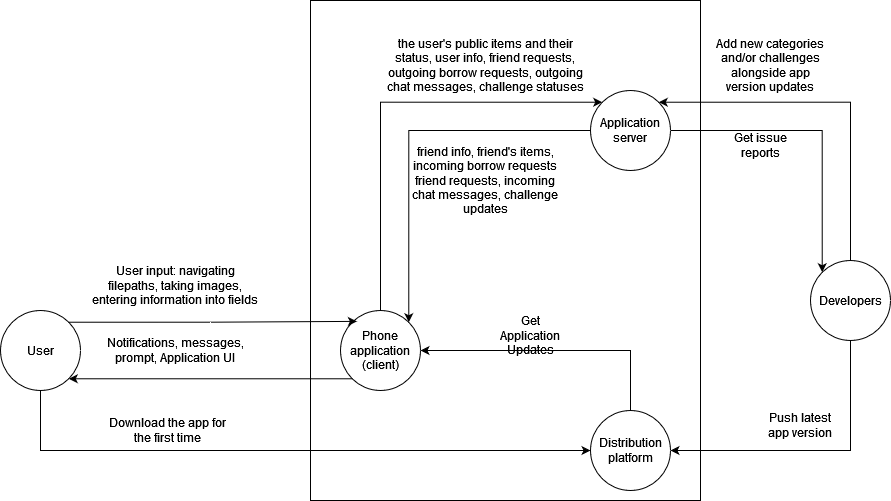

The diagram above was exported from draw.io. Its source (the exported page's mxGraphModel, read from the mxfile embedded in the PNG):
<mxGraphModel dx="2350" dy="1964" grid="1" gridSize="10" guides="1" tooltips="1" connect="1" arrows="1" fold="1" page="1" pageScale="1" pageWidth="850" pageHeight="1100" math="0" shadow="0">
  <root>
    <mxCell id="0" />
    <mxCell id="1" parent="0" />
    <mxCell id="SLYycC6kJruULBW9aMzU-10" value="" style="rounded=0;whiteSpace=wrap;html=1;" vertex="1" parent="1">
      <mxGeometry x="190" y="-80" width="390" height="500" as="geometry" />
    </mxCell>
    <mxCell id="SLYycC6kJruULBW9aMzU-22" style="edgeStyle=orthogonalEdgeStyle;rounded=0;orthogonalLoop=1;jettySize=auto;html=1;exitX=0;exitY=1;exitDx=0;exitDy=0;entryX=1;entryY=1;entryDx=0;entryDy=0;" edge="1" parent="1" source="SLYycC6kJruULBW9aMzU-11" target="SLYycC6kJruULBW9aMzU-16">
      <mxGeometry relative="1" as="geometry" />
    </mxCell>
    <mxCell id="SLYycC6kJruULBW9aMzU-26" style="edgeStyle=orthogonalEdgeStyle;rounded=0;orthogonalLoop=1;jettySize=auto;html=1;exitX=0.5;exitY=0;exitDx=0;exitDy=0;entryX=0;entryY=0;entryDx=0;entryDy=0;" edge="1" parent="1" source="SLYycC6kJruULBW9aMzU-11" target="SLYycC6kJruULBW9aMzU-12">
      <mxGeometry relative="1" as="geometry">
        <Array as="points">
          <mxPoint x="260" y="22" />
        </Array>
      </mxGeometry>
    </mxCell>
    <mxCell id="SLYycC6kJruULBW9aMzU-11" value="Phone application (client)" style="ellipse;whiteSpace=wrap;html=1;aspect=fixed;" vertex="1" parent="1">
      <mxGeometry x="220" y="230" width="80" height="80" as="geometry" />
    </mxCell>
    <mxCell id="SLYycC6kJruULBW9aMzU-27" style="edgeStyle=orthogonalEdgeStyle;rounded=0;orthogonalLoop=1;jettySize=auto;html=1;exitX=0;exitY=0.5;exitDx=0;exitDy=0;entryX=1;entryY=0;entryDx=0;entryDy=0;" edge="1" parent="1" source="SLYycC6kJruULBW9aMzU-12" target="SLYycC6kJruULBW9aMzU-11">
      <mxGeometry relative="1" as="geometry" />
    </mxCell>
    <mxCell id="SLYycC6kJruULBW9aMzU-38" style="edgeStyle=orthogonalEdgeStyle;rounded=0;orthogonalLoop=1;jettySize=auto;html=1;exitX=1;exitY=0.5;exitDx=0;exitDy=0;entryX=0;entryY=0;entryDx=0;entryDy=0;" edge="1" parent="1" source="SLYycC6kJruULBW9aMzU-12" target="SLYycC6kJruULBW9aMzU-31">
      <mxGeometry relative="1" as="geometry" />
    </mxCell>
    <mxCell id="SLYycC6kJruULBW9aMzU-12" value="Application server" style="ellipse;whiteSpace=wrap;html=1;aspect=fixed;" vertex="1" parent="1">
      <mxGeometry x="470" y="10" width="80" height="80" as="geometry" />
    </mxCell>
    <mxCell id="SLYycC6kJruULBW9aMzU-34" style="edgeStyle=orthogonalEdgeStyle;rounded=0;orthogonalLoop=1;jettySize=auto;html=1;exitX=0.5;exitY=1;exitDx=0;exitDy=0;entryX=0;entryY=0.5;entryDx=0;entryDy=0;" edge="1" parent="1" source="SLYycC6kJruULBW9aMzU-16" target="SLYycC6kJruULBW9aMzU-33">
      <mxGeometry relative="1" as="geometry" />
    </mxCell>
    <mxCell id="SLYycC6kJruULBW9aMzU-16" value="User" style="ellipse;whiteSpace=wrap;html=1;aspect=fixed;" vertex="1" parent="1">
      <mxGeometry x="-120" y="230" width="80" height="80" as="geometry" />
    </mxCell>
    <mxCell id="SLYycC6kJruULBW9aMzU-21" style="edgeStyle=orthogonalEdgeStyle;rounded=0;orthogonalLoop=1;jettySize=auto;html=1;exitX=1;exitY=0;exitDx=0;exitDy=0;entryX=0.205;entryY=0.136;entryDx=0;entryDy=0;entryPerimeter=0;" edge="1" parent="1" source="SLYycC6kJruULBW9aMzU-16" target="SLYycC6kJruULBW9aMzU-11">
      <mxGeometry relative="1" as="geometry" />
    </mxCell>
    <mxCell id="SLYycC6kJruULBW9aMzU-23" value="the user's public items and their status, user info, friend requests, outgoing borrow requests, outgoing chat messages, challenge statuses" style="text;html=1;align=center;verticalAlign=middle;whiteSpace=wrap;rounded=0;" vertex="1" parent="1">
      <mxGeometry x="260" y="-75" width="210" height="120" as="geometry" />
    </mxCell>
    <mxCell id="SLYycC6kJruULBW9aMzU-28" value="friend info, friend's items, incoming borrow requests friend requests, incoming chat messages, challenge updates" style="text;html=1;align=center;verticalAlign=middle;whiteSpace=wrap;rounded=0;" vertex="1" parent="1">
      <mxGeometry x="290" y="60" width="150" height="80" as="geometry" />
    </mxCell>
    <mxCell id="SLYycC6kJruULBW9aMzU-29" value="User input: navigating filepaths, taking images, entering information into fields " style="text;html=1;align=center;verticalAlign=middle;whiteSpace=wrap;rounded=0;" vertex="1" parent="1">
      <mxGeometry x="-30" y="180" width="170" height="50" as="geometry" />
    </mxCell>
    <mxCell id="SLYycC6kJruULBW9aMzU-30" value="Notifications, messages, prompt, Application UI " style="text;html=1;align=center;verticalAlign=middle;whiteSpace=wrap;rounded=0;" vertex="1" parent="1">
      <mxGeometry x="-15" y="250" width="140" height="40" as="geometry" />
    </mxCell>
    <mxCell id="SLYycC6kJruULBW9aMzU-37" style="edgeStyle=orthogonalEdgeStyle;rounded=0;orthogonalLoop=1;jettySize=auto;html=1;exitX=0.5;exitY=0;exitDx=0;exitDy=0;entryX=1;entryY=0;entryDx=0;entryDy=0;" edge="1" parent="1" source="SLYycC6kJruULBW9aMzU-31" target="SLYycC6kJruULBW9aMzU-12">
      <mxGeometry relative="1" as="geometry">
        <Array as="points">
          <mxPoint x="730" y="22" />
        </Array>
      </mxGeometry>
    </mxCell>
    <mxCell id="SLYycC6kJruULBW9aMzU-43" style="edgeStyle=orthogonalEdgeStyle;rounded=0;orthogonalLoop=1;jettySize=auto;html=1;exitX=0.5;exitY=1;exitDx=0;exitDy=0;entryX=1;entryY=0.5;entryDx=0;entryDy=0;" edge="1" parent="1" source="SLYycC6kJruULBW9aMzU-31" target="SLYycC6kJruULBW9aMzU-33">
      <mxGeometry relative="1" as="geometry" />
    </mxCell>
    <mxCell id="SLYycC6kJruULBW9aMzU-31" value="Developers" style="ellipse;whiteSpace=wrap;html=1;aspect=fixed;" vertex="1" parent="1">
      <mxGeometry x="690" y="180" width="80" height="80" as="geometry" />
    </mxCell>
    <mxCell id="SLYycC6kJruULBW9aMzU-39" style="edgeStyle=orthogonalEdgeStyle;rounded=0;orthogonalLoop=1;jettySize=auto;html=1;exitX=0.5;exitY=0;exitDx=0;exitDy=0;entryX=1;entryY=0.5;entryDx=0;entryDy=0;" edge="1" parent="1" source="SLYycC6kJruULBW9aMzU-33" target="SLYycC6kJruULBW9aMzU-11">
      <mxGeometry relative="1" as="geometry" />
    </mxCell>
    <mxCell id="SLYycC6kJruULBW9aMzU-33" value="Distribution platform" style="ellipse;whiteSpace=wrap;html=1;aspect=fixed;" vertex="1" parent="1">
      <mxGeometry x="470" y="330" width="80" height="80" as="geometry" />
    </mxCell>
    <mxCell id="SLYycC6kJruULBW9aMzU-35" value="Download the app for the first time" style="text;html=1;align=center;verticalAlign=middle;whiteSpace=wrap;rounded=0;" vertex="1" parent="1">
      <mxGeometry x="-15" y="330" width="125" height="40" as="geometry" />
    </mxCell>
    <mxCell id="SLYycC6kJruULBW9aMzU-40" value="Get Application Updates" style="text;html=1;align=center;verticalAlign=middle;whiteSpace=wrap;rounded=0;" vertex="1" parent="1">
      <mxGeometry x="370" y="240" width="80" height="30" as="geometry" />
    </mxCell>
    <mxCell id="SLYycC6kJruULBW9aMzU-44" value="Push latest app version" style="text;html=1;align=center;verticalAlign=middle;whiteSpace=wrap;rounded=0;" vertex="1" parent="1">
      <mxGeometry x="640" y="330" width="80" height="30" as="geometry" />
    </mxCell>
    <mxCell id="SLYycC6kJruULBW9aMzU-45" value="Get issue reports" style="text;html=1;align=center;verticalAlign=middle;whiteSpace=wrap;rounded=0;" vertex="1" parent="1">
      <mxGeometry x="610" y="50" width="60" height="30" as="geometry" />
    </mxCell>
    <mxCell id="SLYycC6kJruULBW9aMzU-46" value="Add new categories and/or challenges alongside app version updates" style="text;html=1;align=center;verticalAlign=middle;whiteSpace=wrap;rounded=0;" vertex="1" parent="1">
      <mxGeometry x="590" y="-40" width="120" height="50" as="geometry" />
    </mxCell>
  </root>
</mxGraphModel>